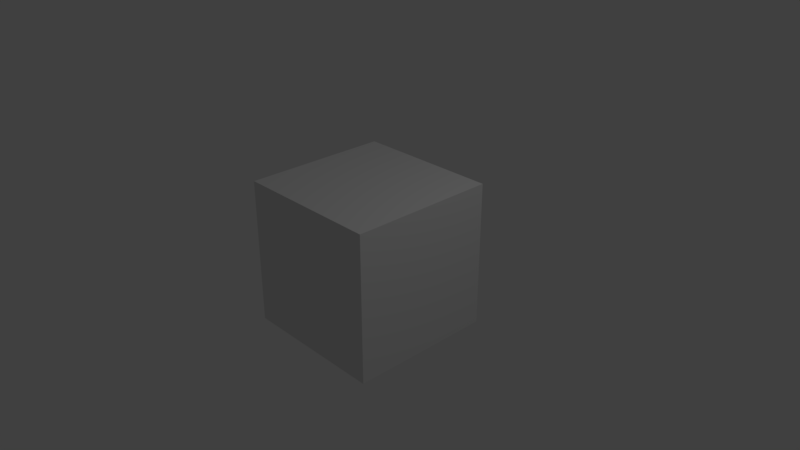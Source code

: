 # Source: skyboc.blend  (saved by Blender 2.79.0; exported with 4.5.12 LTS)
import bpy
from mathutils import Matrix  # noqa: F401  (used for matrix-valued properties, if any)

bpy.ops.wm.read_factory_settings(use_empty=True)
scene = bpy.context.scene
scene.name = 'Scene'

# ---- collections
col_collection_1 = bpy.data.collections.new('Collection 1'); scene.collection.children.link(col_collection_1)

# ---- materials (node trees are filled in below, after node groups)
mat_material = bpy.data.materials.new('Material')
mat_material.alpha_threshold = 0.0
mat_material.use_transparent_shadow = False
mat_material.roughness = 0.5
mat_material.line_color = (0.0, 0.0, 0.0, 1.0)

# ---- material node trees

# ---- world
world_world = bpy.data.worlds.new('World'); scene.world = world_world
world_world.color = (0.05088, 0.05088, 0.05088)
world_world.use_sun_shadow = False
world_world.sun_shadow_jitter_overblur = 0.0
world_world.cycles.sampling_method = 'MANUAL'

# ---- cameras
cam_camera = bpy.data.cameras.new('Camera')
cam_camera.clip_end = 100.0
cam_camera.lens = 35.0
cam_camera.sensor_width = 32.0
cam_camera.sensor_height = 18.0
cam_camera.ortho_scale = 7.314
cam_camera.dof.focus_distance = 0.0
cam_camera.dof.aperture_fstop = 128.0

# ---- lights
light_lamp = bpy.data.lights.new('Lamp', 'POINT')
light_lamp.transmission_factor = 0.0
light_lamp.cutoff_distance = 30.0
light_lamp.energy = 100.0
light_lamp.shadow_buffer_clip_start = 1.001
light_lamp.shadow_soft_size = 0.1
light_lamp.shadow_maximum_resolution = 0.006
light_lamp.use_absolute_resolution = True

# ---- meshes
me_cube = bpy.data.meshes.new('Cube')
me_cube.from_pydata([(1.0, 1.0, -1.0), (1.0, -1.0, -1.0), (-1.0, -1.0, -1.0), (-1.0, 1.0, -1.0), (1.0, 1.0, 1.0), (1.0, -1.0, 1.0), (-1.0, -1.0, 1.0), (-1.0, 1.0, 1.0)], [], [(0, 2, 3), (4, 7, 5), (0, 5, 1), (1, 5, 2), (2, 6, 7), (4, 0, 7), (5, 7, 6), (7, 0, 3), (5, 0, 4), (2, 0, 1), (7, 3, 2), (2, 5, 6)])
_uv = me_cube.uv_layers.new(name='UVMap')
_uv.uv.foreach_set('vector', [0.75, 0.5, 0.5001, 0.2501, 0.75, 0.2501, 0.0001694, 0.5, 0.0001694, 0.2501, 0.2501, 0.5, 0.75, 0.5, 0.5001, 0.75, 0.5001, 0.5, 0.5001, 0.5, 0.2501, 0.5, 0.5001, 0.2501, 0.5001, 0.2501, 0.5001, 9.538e-05, 0.75, 9.538e-05, 1.0, 0.5, 0.75, 0.5, 1.0, 0.2501, 0.2501, 0.5, 0.0001694, 0.2501, 0.2501, 0.2501, 1.0, 0.2501, 0.75, 0.5, 0.75, 0.2501, 0.5001, 0.75, 0.75, 0.5, 0.75, 0.75, 0.5001, 0.2501, 0.75, 0.5, 0.5001, 0.5, 0.75, 9.538e-05, 0.75, 0.2501, 0.5001, 0.2501, 0.5001, 0.2501, 0.2501, 0.5, 0.2501, 0.2501])
me_cube.materials.append(mat_material)
me_cube.use_remesh_preserve_volume = False
me_cube.use_remesh_preserve_attributes = False
me_cube.use_mirror_vertex_groups = False
me_cube.update()

# ---- objects
ob_cube = bpy.data.objects.new('Cube', me_cube)
ob_lamp = bpy.data.objects.new('Lamp', light_lamp)
ob_camera = bpy.data.objects.new('Camera', cam_camera)

# ---- transforms, parenting, visibility, modifiers, constraints
ob_cube.location = (0.0, 0.0, 0.0)
ob_cube.lock_rotations_4d = False
ob_cube.empty_display_type = 'ARROWS'
ob_cube.lineart.crease_threshold = 0.0
ob_lamp.location = (4.076, 1.005, 5.904)
ob_lamp.rotation_euler = (0.6503, 0.05522, 1.866)
ob_lamp.lock_rotations_4d = False
ob_lamp.empty_display_type = 'ARROWS'
ob_lamp.color = (0.0, 0.0, 0.0, 0.0)
ob_lamp.lineart.crease_threshold = 0.0
ob_camera.location = (7.481, -6.508, 5.344)
ob_camera.rotation_euler = (1.109, 0.0, 0.8149)
ob_camera.lock_rotations_4d = False
ob_camera.empty_display_type = 'ARROWS'
ob_camera.color = (0.0, 0.0, 0.0, 0.0)
ob_camera.display_type = 'WIRE'
ob_camera.lineart.crease_threshold = 0.0

# ---- collection membership
col_collection_1.objects.link(ob_cube)
col_collection_1.objects.link(ob_lamp)
col_collection_1.objects.link(ob_camera)

# ---- scene / render settings (as saved in the file)
scene.camera = ob_camera
scene.frame_start = 1; scene.frame_end = 250; scene.frame_set(1)
scene.render.engine = 'BLENDER_EEVEE_NEXT'
scene.render.resolution_percentage = 50
scene.render.dither_intensity = 0.0
scene.cycles.use_denoising = False
scene.cycles.samples = 128
scene.cycles.sampling_pattern = 'TABULATED_SOBOL'
scene.cycles.use_adaptive_sampling = False
scene.cycles.use_light_tree = False
scene.cycles.blur_glossy = 0.0
scene.cycles.sample_clamp_indirect = 0.0
scene.view_settings.view_transform = 'Standard'
bpy.context.view_layer.update()
